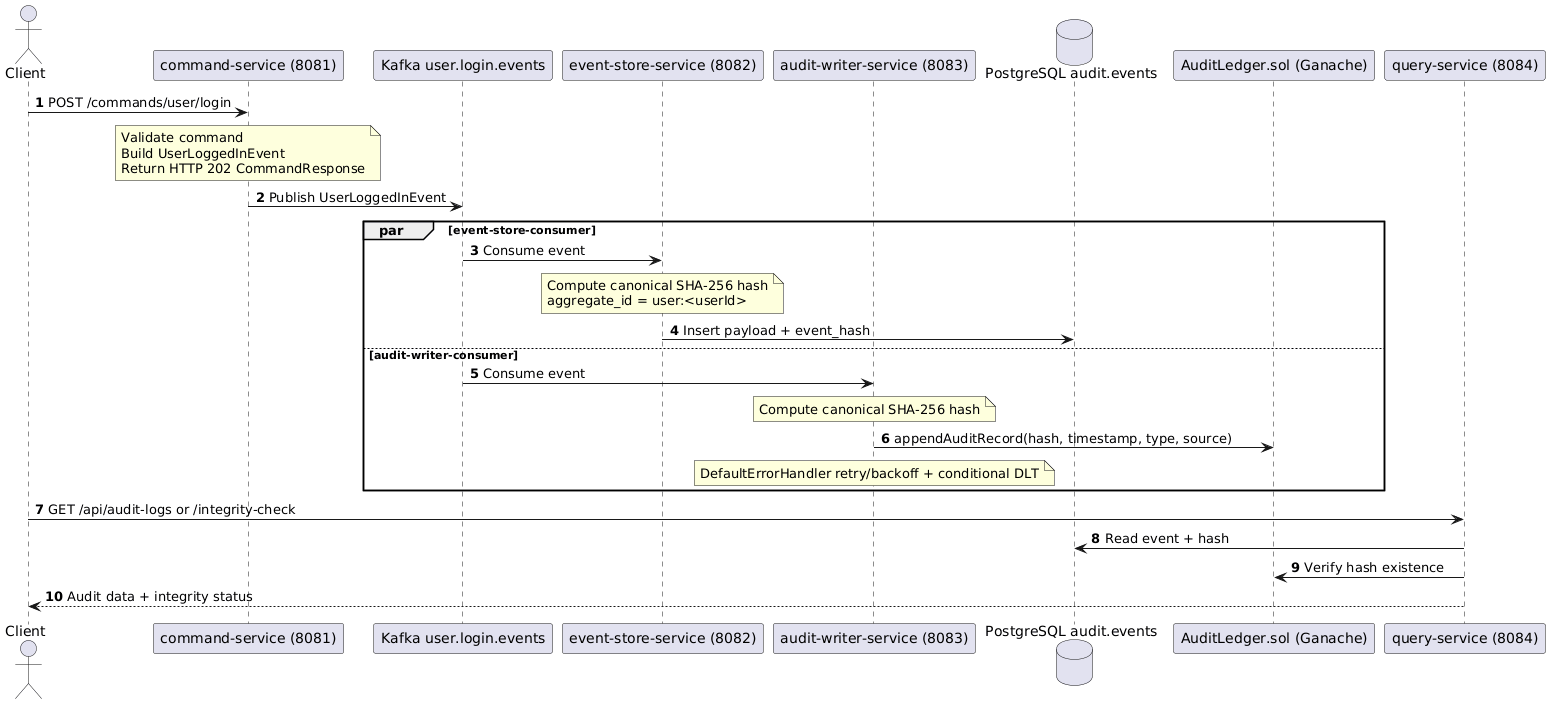

The diagram above was rendered by PlantUML. Its source (embedded in the PNG):
@startuml
autonumber
actor Client
participant "command-service (8081)" as CMD
participant "Kafka user.login.events" as K
participant "event-store-service (8082)" as ES
participant "audit-writer-service (8083)" as AW
database "PostgreSQL audit.events" as DB
participant "AuditLedger.sol (Ganache)" as BC
participant "query-service (8084)" as Q

Client -> CMD : POST /commands/user/login
note over CMD
Validate command
Build UserLoggedInEvent
Return HTTP 202 CommandResponse
end note
CMD -> K : Publish UserLoggedInEvent

par event-store-consumer
  K -> ES : Consume event
  note over ES
  Compute canonical SHA-256 hash
  aggregate_id = user:<userId>
  end note
  ES -> DB : Insert payload + event_hash
else audit-writer-consumer
  K -> AW : Consume event
  note over AW
  Compute canonical SHA-256 hash
  end note
  AW -> BC : appendAuditRecord(hash, timestamp, type, source)
  note over AW
  DefaultErrorHandler retry/backoff + conditional DLT
  end note
end

Client -> Q : GET /api/audit-logs or /integrity-check
Q -> DB : Read event + hash
Q -> BC : Verify hash existence
Q --> Client : Audit data + integrity status
@enduml